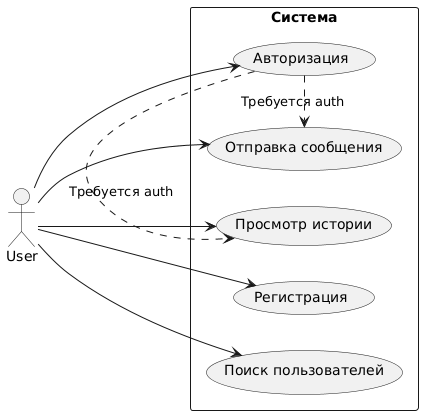

The diagram above was rendered by PlantUML. Its source (embedded in the PNG):
@startuml
left to right direction
actor User as user

rectangle Система {
  usecase "Регистрация" as UC1
  usecase "Авторизация" as UC2
  usecase "Отправка сообщения" as UC3
  usecase "Просмотр истории" as UC4
  usecase "Поиск пользователей" as UC5
  
  user --> UC1
  user --> UC2
  user --> UC3
  user --> UC4
  user --> UC5
  
  UC2 .> UC3 : Требуется auth
  UC2 .> UC4 : Требуется auth
}
@enduml